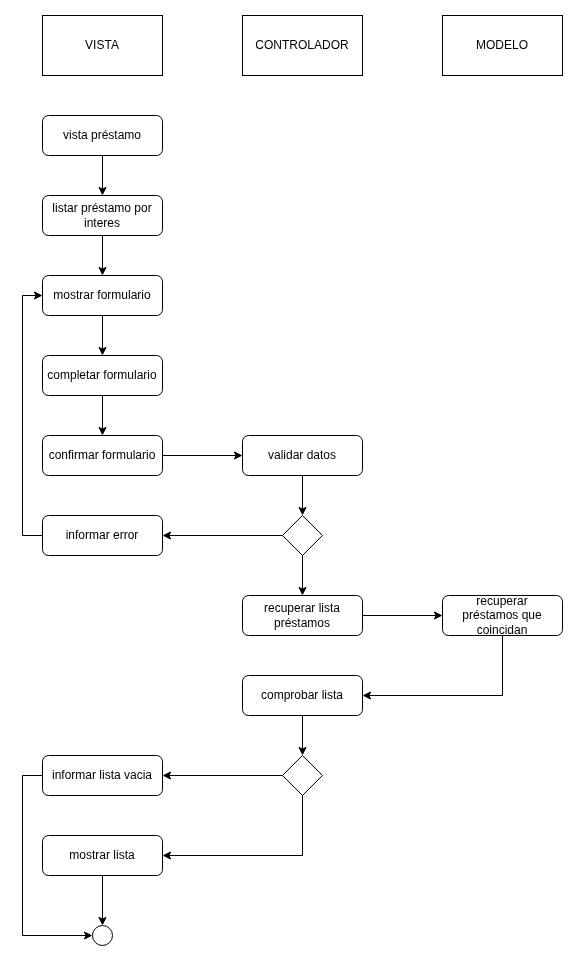

The diagram above was exported from draw.io. Its source (the exported page's mxGraphModel, read from the mxfile embedded in the PNG):
<mxGraphModel dx="2852" dy="1302" grid="1" gridSize="10" guides="1" tooltips="1" connect="1" arrows="1" fold="1" page="1" pageScale="1" pageWidth="827" pageHeight="1169" math="0" shadow="0">
  <root>
    <mxCell id="0" />
    <mxCell id="1" parent="0" />
    <mxCell id="VJcYBYFkE0R8GMYcB-EL-637" value="VISTA" style="rounded=0;whiteSpace=wrap;html=1;" vertex="1" parent="1">
      <mxGeometry x="380" y="490" width="120" height="60" as="geometry" />
    </mxCell>
    <mxCell id="VJcYBYFkE0R8GMYcB-EL-638" value="CONTROLADOR" style="rounded=0;whiteSpace=wrap;html=1;" vertex="1" parent="1">
      <mxGeometry x="580" y="490" width="120" height="60" as="geometry" />
    </mxCell>
    <mxCell id="VJcYBYFkE0R8GMYcB-EL-639" value="MODELO" style="rounded=0;whiteSpace=wrap;html=1;" vertex="1" parent="1">
      <mxGeometry x="780" y="490" width="120" height="60" as="geometry" />
    </mxCell>
    <mxCell id="VJcYBYFkE0R8GMYcB-EL-640" value="" style="ellipse;whiteSpace=wrap;html=1;aspect=fixed;fillStyle=solid;fillColor=light-dark(#FFFFFF,#121212);" vertex="1" parent="1">
      <mxGeometry x="430" y="1400" width="20" height="20" as="geometry" />
    </mxCell>
    <mxCell id="VJcYBYFkE0R8GMYcB-EL-641" style="edgeStyle=orthogonalEdgeStyle;rounded=0;orthogonalLoop=1;jettySize=auto;html=1;exitX=0.5;exitY=1;exitDx=0;exitDy=0;entryX=0.5;entryY=0;entryDx=0;entryDy=0;" edge="1" parent="1" source="VJcYBYFkE0R8GMYcB-EL-642" target="VJcYBYFkE0R8GMYcB-EL-644">
      <mxGeometry relative="1" as="geometry" />
    </mxCell>
    <mxCell id="VJcYBYFkE0R8GMYcB-EL-642" value="vista préstamo" style="rounded=1;whiteSpace=wrap;html=1;" vertex="1" parent="1">
      <mxGeometry x="380" y="590" width="120" height="40" as="geometry" />
    </mxCell>
    <mxCell id="VJcYBYFkE0R8GMYcB-EL-643" style="edgeStyle=orthogonalEdgeStyle;rounded=0;orthogonalLoop=1;jettySize=auto;html=1;exitX=0.5;exitY=1;exitDx=0;exitDy=0;entryX=0.5;entryY=0;entryDx=0;entryDy=0;" edge="1" parent="1" source="VJcYBYFkE0R8GMYcB-EL-644" target="VJcYBYFkE0R8GMYcB-EL-659">
      <mxGeometry relative="1" as="geometry" />
    </mxCell>
    <mxCell id="VJcYBYFkE0R8GMYcB-EL-644" value="listar préstamo&amp;nbsp;por interes" style="rounded=1;whiteSpace=wrap;html=1;" vertex="1" parent="1">
      <mxGeometry x="380" y="670" width="120" height="40" as="geometry" />
    </mxCell>
    <mxCell id="VJcYBYFkE0R8GMYcB-EL-645" style="edgeStyle=orthogonalEdgeStyle;rounded=0;orthogonalLoop=1;jettySize=auto;html=1;exitX=1;exitY=0.5;exitDx=0;exitDy=0;entryX=0;entryY=0.5;entryDx=0;entryDy=0;" edge="1" parent="1" source="VJcYBYFkE0R8GMYcB-EL-646" target="VJcYBYFkE0R8GMYcB-EL-648">
      <mxGeometry relative="1" as="geometry" />
    </mxCell>
    <mxCell id="VJcYBYFkE0R8GMYcB-EL-646" value="recuperar lista préstamos" style="rounded=1;whiteSpace=wrap;html=1;" vertex="1" parent="1">
      <mxGeometry x="580" y="1070" width="120" height="40" as="geometry" />
    </mxCell>
    <mxCell id="VJcYBYFkE0R8GMYcB-EL-647" style="edgeStyle=orthogonalEdgeStyle;rounded=0;orthogonalLoop=1;jettySize=auto;html=1;exitX=0.5;exitY=1;exitDx=0;exitDy=0;entryX=1;entryY=0.5;entryDx=0;entryDy=0;" edge="1" parent="1" source="VJcYBYFkE0R8GMYcB-EL-648" target="VJcYBYFkE0R8GMYcB-EL-653">
      <mxGeometry relative="1" as="geometry" />
    </mxCell>
    <mxCell id="VJcYBYFkE0R8GMYcB-EL-648" value="recuperar préstamos&amp;nbsp;que coincidan" style="rounded=1;whiteSpace=wrap;html=1;" vertex="1" parent="1">
      <mxGeometry x="780" y="1070" width="120" height="40" as="geometry" />
    </mxCell>
    <mxCell id="VJcYBYFkE0R8GMYcB-EL-649" style="edgeStyle=orthogonalEdgeStyle;rounded=0;orthogonalLoop=1;jettySize=auto;html=1;exitX=0;exitY=0.5;exitDx=0;exitDy=0;entryX=1;entryY=0.5;entryDx=0;entryDy=0;" edge="1" parent="1" source="VJcYBYFkE0R8GMYcB-EL-651" target="VJcYBYFkE0R8GMYcB-EL-655">
      <mxGeometry relative="1" as="geometry" />
    </mxCell>
    <mxCell id="VJcYBYFkE0R8GMYcB-EL-650" style="edgeStyle=orthogonalEdgeStyle;rounded=0;orthogonalLoop=1;jettySize=auto;html=1;exitX=0.5;exitY=1;exitDx=0;exitDy=0;entryX=1;entryY=0.5;entryDx=0;entryDy=0;" edge="1" parent="1" source="VJcYBYFkE0R8GMYcB-EL-651" target="VJcYBYFkE0R8GMYcB-EL-657">
      <mxGeometry relative="1" as="geometry" />
    </mxCell>
    <mxCell id="VJcYBYFkE0R8GMYcB-EL-651" value="" style="rhombus;whiteSpace=wrap;html=1;" vertex="1" parent="1">
      <mxGeometry x="620" y="1230" width="40" height="40" as="geometry" />
    </mxCell>
    <mxCell id="VJcYBYFkE0R8GMYcB-EL-652" style="edgeStyle=orthogonalEdgeStyle;rounded=0;orthogonalLoop=1;jettySize=auto;html=1;exitX=0.5;exitY=1;exitDx=0;exitDy=0;entryX=0.5;entryY=0;entryDx=0;entryDy=0;" edge="1" parent="1" source="VJcYBYFkE0R8GMYcB-EL-653" target="VJcYBYFkE0R8GMYcB-EL-651">
      <mxGeometry relative="1" as="geometry" />
    </mxCell>
    <mxCell id="VJcYBYFkE0R8GMYcB-EL-653" value="comprobar lista" style="rounded=1;whiteSpace=wrap;html=1;" vertex="1" parent="1">
      <mxGeometry x="580" y="1150" width="120" height="40" as="geometry" />
    </mxCell>
    <mxCell id="VJcYBYFkE0R8GMYcB-EL-654" style="edgeStyle=orthogonalEdgeStyle;rounded=0;orthogonalLoop=1;jettySize=auto;html=1;exitX=0;exitY=0.5;exitDx=0;exitDy=0;entryX=0;entryY=0.5;entryDx=0;entryDy=0;" edge="1" parent="1" source="VJcYBYFkE0R8GMYcB-EL-655" target="VJcYBYFkE0R8GMYcB-EL-640">
      <mxGeometry relative="1" as="geometry" />
    </mxCell>
    <mxCell id="VJcYBYFkE0R8GMYcB-EL-655" value="informar lista vacia" style="rounded=1;whiteSpace=wrap;html=1;" vertex="1" parent="1">
      <mxGeometry x="380" y="1230" width="120" height="40" as="geometry" />
    </mxCell>
    <mxCell id="VJcYBYFkE0R8GMYcB-EL-656" style="edgeStyle=orthogonalEdgeStyle;rounded=0;orthogonalLoop=1;jettySize=auto;html=1;exitX=0.5;exitY=1;exitDx=0;exitDy=0;entryX=0.5;entryY=0;entryDx=0;entryDy=0;" edge="1" parent="1" source="VJcYBYFkE0R8GMYcB-EL-657" target="VJcYBYFkE0R8GMYcB-EL-640">
      <mxGeometry relative="1" as="geometry" />
    </mxCell>
    <mxCell id="VJcYBYFkE0R8GMYcB-EL-657" value="mostrar lista" style="rounded=1;whiteSpace=wrap;html=1;" vertex="1" parent="1">
      <mxGeometry x="380" y="1310" width="120" height="40" as="geometry" />
    </mxCell>
    <mxCell id="VJcYBYFkE0R8GMYcB-EL-658" style="edgeStyle=orthogonalEdgeStyle;rounded=0;orthogonalLoop=1;jettySize=auto;html=1;exitX=0.5;exitY=1;exitDx=0;exitDy=0;entryX=0.5;entryY=0;entryDx=0;entryDy=0;" edge="1" parent="1" source="VJcYBYFkE0R8GMYcB-EL-659" target="VJcYBYFkE0R8GMYcB-EL-661">
      <mxGeometry relative="1" as="geometry" />
    </mxCell>
    <mxCell id="VJcYBYFkE0R8GMYcB-EL-659" value="mostrar formulario" style="rounded=1;whiteSpace=wrap;html=1;" vertex="1" parent="1">
      <mxGeometry x="380" y="750" width="120" height="40" as="geometry" />
    </mxCell>
    <mxCell id="VJcYBYFkE0R8GMYcB-EL-660" style="edgeStyle=orthogonalEdgeStyle;rounded=0;orthogonalLoop=1;jettySize=auto;html=1;exitX=0.5;exitY=1;exitDx=0;exitDy=0;entryX=0.5;entryY=0;entryDx=0;entryDy=0;" edge="1" parent="1" source="VJcYBYFkE0R8GMYcB-EL-661" target="VJcYBYFkE0R8GMYcB-EL-663">
      <mxGeometry relative="1" as="geometry" />
    </mxCell>
    <mxCell id="VJcYBYFkE0R8GMYcB-EL-661" value="completar formulario" style="rounded=1;whiteSpace=wrap;html=1;" vertex="1" parent="1">
      <mxGeometry x="380" y="830" width="120" height="40" as="geometry" />
    </mxCell>
    <mxCell id="VJcYBYFkE0R8GMYcB-EL-662" style="edgeStyle=orthogonalEdgeStyle;rounded=0;orthogonalLoop=1;jettySize=auto;html=1;exitX=1;exitY=0.5;exitDx=0;exitDy=0;entryX=0;entryY=0.5;entryDx=0;entryDy=0;" edge="1" parent="1" source="VJcYBYFkE0R8GMYcB-EL-663" target="VJcYBYFkE0R8GMYcB-EL-665">
      <mxGeometry relative="1" as="geometry" />
    </mxCell>
    <mxCell id="VJcYBYFkE0R8GMYcB-EL-663" value="confirmar formulario" style="rounded=1;whiteSpace=wrap;html=1;" vertex="1" parent="1">
      <mxGeometry x="380" y="910" width="120" height="40" as="geometry" />
    </mxCell>
    <mxCell id="VJcYBYFkE0R8GMYcB-EL-664" style="edgeStyle=orthogonalEdgeStyle;rounded=0;orthogonalLoop=1;jettySize=auto;html=1;exitX=0.5;exitY=1;exitDx=0;exitDy=0;entryX=0.5;entryY=0;entryDx=0;entryDy=0;" edge="1" parent="1" source="VJcYBYFkE0R8GMYcB-EL-665" target="VJcYBYFkE0R8GMYcB-EL-670">
      <mxGeometry relative="1" as="geometry" />
    </mxCell>
    <mxCell id="VJcYBYFkE0R8GMYcB-EL-665" value="validar datos&lt;span style=&quot;color: rgba(0, 0, 0, 0); font-family: monospace; font-size: 0px; text-align: start; text-wrap-mode: nowrap;&quot;&gt;%3CmxGraphModel%3E%3Croot%3E%3CmxCell%20id%3D%220%22%2F%3E%3CmxCell%20id%3D%221%22%20parent%3D%220%22%2F%3E%3CmxCell%20id%3D%222%22%20value%3D%22%22%20style%3D%22rounded%3D1%3BwhiteSpace%3Dwrap%3Bhtml%3D1%3B%22%20vertex%3D%221%22%20parent%3D%221%22%3E%3CmxGeometry%20x%3D%22120%22%20y%3D%22280%22%20width%3D%22120%22%20height%3D%2240%22%20as%3D%22geometry%22%2F%3E%3C%2FmxCell%3E%3C%2Froot%3E%3C%2FmxGraphModel%3E&lt;/span&gt;" style="rounded=1;whiteSpace=wrap;html=1;" vertex="1" parent="1">
      <mxGeometry x="580" y="910" width="120" height="40" as="geometry" />
    </mxCell>
    <mxCell id="VJcYBYFkE0R8GMYcB-EL-666" style="edgeStyle=orthogonalEdgeStyle;rounded=0;orthogonalLoop=1;jettySize=auto;html=1;exitX=0;exitY=0.5;exitDx=0;exitDy=0;entryX=0;entryY=0.5;entryDx=0;entryDy=0;" edge="1" parent="1" source="VJcYBYFkE0R8GMYcB-EL-667" target="VJcYBYFkE0R8GMYcB-EL-659">
      <mxGeometry relative="1" as="geometry" />
    </mxCell>
    <mxCell id="VJcYBYFkE0R8GMYcB-EL-667" value="informar error" style="rounded=1;whiteSpace=wrap;html=1;" vertex="1" parent="1">
      <mxGeometry x="380" y="990" width="120" height="40" as="geometry" />
    </mxCell>
    <mxCell id="VJcYBYFkE0R8GMYcB-EL-668" style="edgeStyle=orthogonalEdgeStyle;rounded=0;orthogonalLoop=1;jettySize=auto;html=1;exitX=0;exitY=0.5;exitDx=0;exitDy=0;entryX=1;entryY=0.5;entryDx=0;entryDy=0;" edge="1" parent="1" source="VJcYBYFkE0R8GMYcB-EL-670" target="VJcYBYFkE0R8GMYcB-EL-667">
      <mxGeometry relative="1" as="geometry" />
    </mxCell>
    <mxCell id="VJcYBYFkE0R8GMYcB-EL-669" style="edgeStyle=orthogonalEdgeStyle;rounded=0;orthogonalLoop=1;jettySize=auto;html=1;exitX=0.5;exitY=1;exitDx=0;exitDy=0;entryX=0.5;entryY=0;entryDx=0;entryDy=0;" edge="1" parent="1" source="VJcYBYFkE0R8GMYcB-EL-670" target="VJcYBYFkE0R8GMYcB-EL-646">
      <mxGeometry relative="1" as="geometry" />
    </mxCell>
    <mxCell id="VJcYBYFkE0R8GMYcB-EL-670" value="" style="rhombus;whiteSpace=wrap;html=1;" vertex="1" parent="1">
      <mxGeometry x="620" y="990" width="40" height="40" as="geometry" />
    </mxCell>
  </root>
</mxGraphModel>